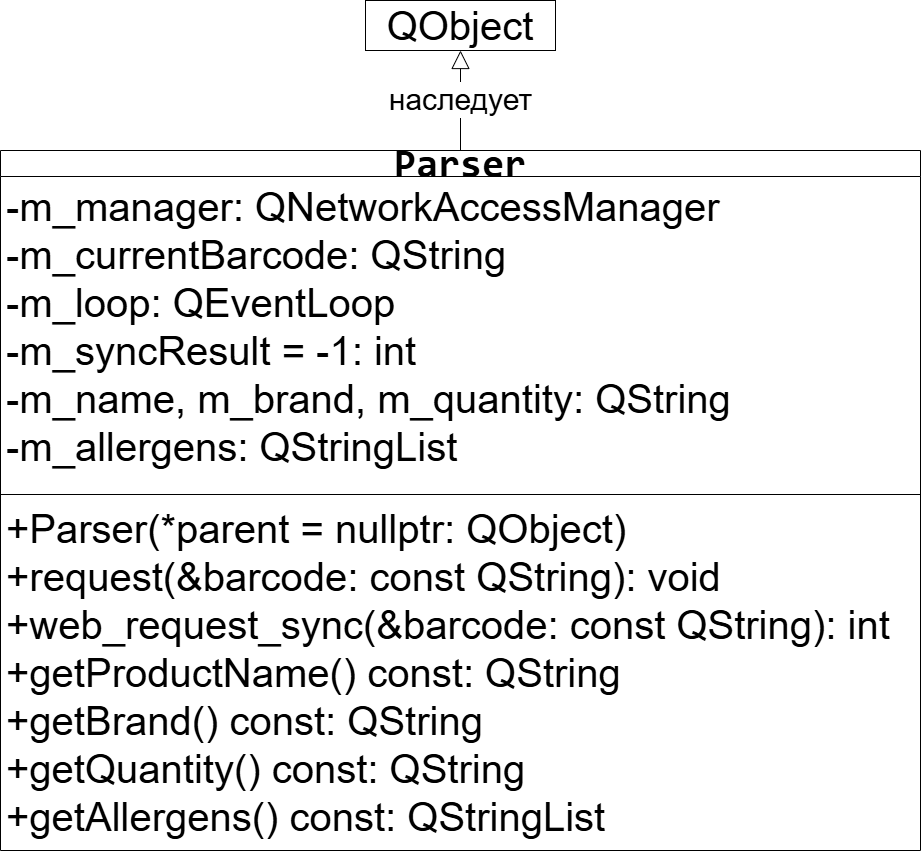

The diagram above was exported from draw.io. Its source (the exported page's mxGraphModel, read from the mxfile embedded in the PNG):
<mxGraphModel dx="1585" dy="865" grid="1" gridSize="10" guides="1" tooltips="1" connect="1" arrows="1" fold="1" page="1" pageScale="1" pageWidth="827" pageHeight="1169" background="#ffffff" math="0" shadow="0">
  <root>
    <mxCell id="0" />
    <mxCell id="1" parent="0" />
    <mxCell id="2C8IcdU-Et_HGlexvLBk-1" parent="1" style="swimlane;fontStyle=1;align=center;verticalAlign=middle;childLayout=stackLayout;horizontal=1;startSize=26;horizontalStack=0;resizeParent=1;resizeParentMax=0;resizeLast=0;collapsible=1;marginBottom=0;whiteSpace=wrap;html=1;labelBackgroundColor=none;fontColor=default;fontSize=40;" value="&lt;pre style=&quot;margin: 0px;&quot;&gt;&lt;span&gt;Parser&lt;/span&gt;&lt;/pre&gt;" vertex="1">
      <mxGeometry height="700" width="920" x="160" y="180" as="geometry" />
    </mxCell>
    <mxCell id="2C8IcdU-Et_HGlexvLBk-2" parent="2C8IcdU-Et_HGlexvLBk-1" style="text;strokeColor=none;fillColor=none;align=left;verticalAlign=top;spacingLeft=4;spacingRight=4;overflow=hidden;rotatable=0;points=[[0,0.5],[1,0.5]];portConstraint=eastwest;whiteSpace=wrap;labelBackgroundColor=none;fontColor=default;fontSize=40;html=1;" value="-m_manager:&amp;nbsp;QNetworkAccessManager&lt;br&gt;-m_currentBarcode:&amp;nbsp;QString&lt;br&gt;-m_loop: QEventLoop&lt;br&gt;-m_syncResult = -1:&amp;nbsp;int&lt;br&gt;-m_name, m_brand, m_quantity:&amp;nbsp;QString &lt;br&gt;-m_allergens: QStringList" vertex="1">
      <mxGeometry height="314" width="920" y="26" as="geometry" />
    </mxCell>
    <mxCell id="2C8IcdU-Et_HGlexvLBk-3" parent="2C8IcdU-Et_HGlexvLBk-1" style="line;strokeWidth=1;fillColor=none;align=left;verticalAlign=middle;spacingTop=-1;spacingLeft=3;spacingRight=3;rotatable=0;labelPosition=right;points=[];portConstraint=eastwest;strokeColor=inherit;" value="" vertex="1">
      <mxGeometry height="8" width="920" y="340" as="geometry" />
    </mxCell>
    <mxCell id="2C8IcdU-Et_HGlexvLBk-4" parent="2C8IcdU-Et_HGlexvLBk-1" style="text;strokeColor=none;fillColor=none;align=left;verticalAlign=top;spacingLeft=4;spacingRight=4;overflow=hidden;rotatable=0;points=[[0,0.5],[1,0.5]];portConstraint=eastwest;whiteSpace=wrap;labelBackgroundColor=none;fontColor=default;fontSize=40;html=1;" value="+Parser(*parent = nullptr:&amp;nbsp;QObject)&lt;br&gt;+request(&amp;amp;barcode:&amp;nbsp;const QString): void&lt;br&gt;+web_request_sync(&amp;amp;barcode:&amp;nbsp;const QString): int&lt;br&gt;+getProductName() const: QString&amp;nbsp;&lt;br&gt;+getBrand() const:&amp;nbsp;QString&amp;nbsp;&lt;br&gt;+getQuantity() const: QString&lt;br&gt;+getAllergens() const: QStringList" vertex="1">
      <mxGeometry height="352" width="920" y="348" as="geometry" />
    </mxCell>
    <mxCell id="2C8IcdU-Et_HGlexvLBk-5" parent="1" style="whiteSpace=wrap;html=1;fontSize=40;" value="QObject" vertex="1">
      <mxGeometry height="50" width="190" x="525" y="30" as="geometry" />
    </mxCell>
    <mxCell id="2C8IcdU-Et_HGlexvLBk-6" edge="1" parent="1" source="2C8IcdU-Et_HGlexvLBk-1" style="endArrow=block;endSize=16;endFill=0;html=1;rounded=0;entryX=0.5;entryY=1;entryDx=0;entryDy=0;exitX=0.5;exitY=0;exitDx=0;exitDy=0;fontSize=30;" target="2C8IcdU-Et_HGlexvLBk-5" value="наследует">
      <mxGeometry relative="1" width="160" as="geometry">
        <mxPoint x="80" y="180" as="sourcePoint" />
        <mxPoint x="240" y="180" as="targetPoint" />
      </mxGeometry>
    </mxCell>
  </root>
</mxGraphModel>